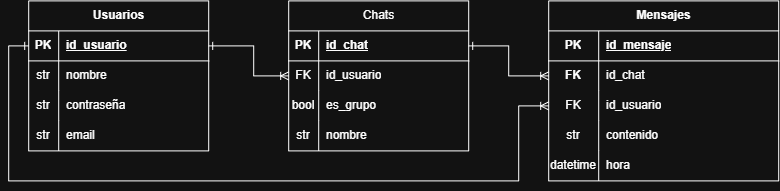

The diagram above was exported from draw.io. Its source (the exported page's mxGraphModel, read from the mxfile embedded in the PNG):
<mxGraphModel dx="717" dy="388" grid="1" gridSize="10" guides="1" tooltips="1" connect="1" arrows="1" fold="1" page="1" pageScale="1" pageWidth="827" pageHeight="1169" math="0" shadow="0">
  <root>
    <mxCell id="0" />
    <mxCell id="1" parent="0" />
    <mxCell id="1mX0kVOWqOTLq0uaSPV5-1" parent="1" style="shape=table;startSize=30;container=1;collapsible=1;childLayout=tableLayout;fixedRows=1;rowLines=0;fontStyle=1;align=center;resizeLast=1;html=1;" value="Usuarios" vertex="1">
      <mxGeometry height="150" width="180" x="90" y="150" as="geometry" />
    </mxCell>
    <mxCell id="1mX0kVOWqOTLq0uaSPV5-2" parent="1mX0kVOWqOTLq0uaSPV5-1" style="shape=tableRow;horizontal=0;startSize=0;swimlaneHead=0;swimlaneBody=0;fillColor=none;collapsible=0;dropTarget=0;points=[[0,0.5],[1,0.5]];portConstraint=eastwest;top=0;left=0;right=0;bottom=1;" value="" vertex="1">
      <mxGeometry height="30" width="180" y="30" as="geometry" />
    </mxCell>
    <mxCell id="1mX0kVOWqOTLq0uaSPV5-3" parent="1mX0kVOWqOTLq0uaSPV5-2" style="shape=partialRectangle;connectable=0;fillColor=none;top=0;left=0;bottom=0;right=0;fontStyle=1;overflow=hidden;whiteSpace=wrap;html=1;" value="PK" vertex="1">
      <mxGeometry height="30" width="30" as="geometry">
        <mxRectangle height="30" width="30" as="alternateBounds" />
      </mxGeometry>
    </mxCell>
    <mxCell id="1mX0kVOWqOTLq0uaSPV5-4" parent="1mX0kVOWqOTLq0uaSPV5-2" style="shape=partialRectangle;connectable=0;fillColor=none;top=0;left=0;bottom=0;right=0;align=left;spacingLeft=6;fontStyle=5;overflow=hidden;whiteSpace=wrap;html=1;" value="id_usuario" vertex="1">
      <mxGeometry height="30" width="150" x="30" as="geometry">
        <mxRectangle height="30" width="150" as="alternateBounds" />
      </mxGeometry>
    </mxCell>
    <mxCell id="1mX0kVOWqOTLq0uaSPV5-5" parent="1mX0kVOWqOTLq0uaSPV5-1" style="shape=tableRow;horizontal=0;startSize=0;swimlaneHead=0;swimlaneBody=0;fillColor=none;collapsible=0;dropTarget=0;points=[[0,0.5],[1,0.5]];portConstraint=eastwest;top=0;left=0;right=0;bottom=0;" value="" vertex="1">
      <mxGeometry height="30" width="180" y="60" as="geometry" />
    </mxCell>
    <mxCell id="1mX0kVOWqOTLq0uaSPV5-6" parent="1mX0kVOWqOTLq0uaSPV5-5" style="shape=partialRectangle;connectable=0;fillColor=none;top=0;left=0;bottom=0;right=0;editable=1;overflow=hidden;whiteSpace=wrap;html=1;" value="str" vertex="1">
      <mxGeometry height="30" width="30" as="geometry">
        <mxRectangle height="30" width="30" as="alternateBounds" />
      </mxGeometry>
    </mxCell>
    <mxCell id="1mX0kVOWqOTLq0uaSPV5-7" parent="1mX0kVOWqOTLq0uaSPV5-5" style="shape=partialRectangle;connectable=0;fillColor=none;top=0;left=0;bottom=0;right=0;align=left;spacingLeft=6;overflow=hidden;whiteSpace=wrap;html=1;" value="nombre" vertex="1">
      <mxGeometry height="30" width="150" x="30" as="geometry">
        <mxRectangle height="30" width="150" as="alternateBounds" />
      </mxGeometry>
    </mxCell>
    <mxCell id="1mX0kVOWqOTLq0uaSPV5-8" parent="1mX0kVOWqOTLq0uaSPV5-1" style="shape=tableRow;horizontal=0;startSize=0;swimlaneHead=0;swimlaneBody=0;fillColor=none;collapsible=0;dropTarget=0;points=[[0,0.5],[1,0.5]];portConstraint=eastwest;top=0;left=0;right=0;bottom=0;" value="" vertex="1">
      <mxGeometry height="30" width="180" y="90" as="geometry" />
    </mxCell>
    <mxCell id="1mX0kVOWqOTLq0uaSPV5-9" parent="1mX0kVOWqOTLq0uaSPV5-8" style="shape=partialRectangle;connectable=0;fillColor=none;top=0;left=0;bottom=0;right=0;editable=1;overflow=hidden;whiteSpace=wrap;html=1;" value="str" vertex="1">
      <mxGeometry height="30" width="30" as="geometry">
        <mxRectangle height="30" width="30" as="alternateBounds" />
      </mxGeometry>
    </mxCell>
    <mxCell id="1mX0kVOWqOTLq0uaSPV5-10" parent="1mX0kVOWqOTLq0uaSPV5-8" style="shape=partialRectangle;connectable=0;fillColor=none;top=0;left=0;bottom=0;right=0;align=left;spacingLeft=6;overflow=hidden;whiteSpace=wrap;html=1;" value="contraseña" vertex="1">
      <mxGeometry height="30" width="150" x="30" as="geometry">
        <mxRectangle height="30" width="150" as="alternateBounds" />
      </mxGeometry>
    </mxCell>
    <mxCell id="1mX0kVOWqOTLq0uaSPV5-11" parent="1mX0kVOWqOTLq0uaSPV5-1" style="shape=tableRow;horizontal=0;startSize=0;swimlaneHead=0;swimlaneBody=0;fillColor=none;collapsible=0;dropTarget=0;points=[[0,0.5],[1,0.5]];portConstraint=eastwest;top=0;left=0;right=0;bottom=0;" value="" vertex="1">
      <mxGeometry height="30" width="180" y="120" as="geometry" />
    </mxCell>
    <mxCell id="1mX0kVOWqOTLq0uaSPV5-12" parent="1mX0kVOWqOTLq0uaSPV5-11" style="shape=partialRectangle;connectable=0;fillColor=none;top=0;left=0;bottom=0;right=0;editable=1;overflow=hidden;whiteSpace=wrap;html=1;" value="str" vertex="1">
      <mxGeometry height="30" width="30" as="geometry">
        <mxRectangle height="30" width="30" as="alternateBounds" />
      </mxGeometry>
    </mxCell>
    <mxCell id="1mX0kVOWqOTLq0uaSPV5-13" parent="1mX0kVOWqOTLq0uaSPV5-11" style="shape=partialRectangle;connectable=0;fillColor=none;top=0;left=0;bottom=0;right=0;align=left;spacingLeft=6;overflow=hidden;whiteSpace=wrap;html=1;" value="email" vertex="1">
      <mxGeometry height="30" width="150" x="30" as="geometry">
        <mxRectangle height="30" width="150" as="alternateBounds" />
      </mxGeometry>
    </mxCell>
    <mxCell id="1mX0kVOWqOTLq0uaSPV5-14" parent="1" style="shape=table;startSize=30;container=1;collapsible=1;childLayout=tableLayout;fixedRows=1;rowLines=0;fontStyle=0;align=center;resizeLast=1;html=1;" value="Chats" vertex="1">
      <mxGeometry height="150" width="180" x="350" y="150" as="geometry" />
    </mxCell>
    <mxCell id="1mX0kVOWqOTLq0uaSPV5-15" parent="1mX0kVOWqOTLq0uaSPV5-14" style="shape=tableRow;horizontal=0;startSize=0;swimlaneHead=0;swimlaneBody=0;fillColor=none;collapsible=0;dropTarget=0;points=[[0,0.5],[1,0.5]];portConstraint=eastwest;top=0;left=0;right=0;bottom=1;" value="" vertex="1">
      <mxGeometry height="30" width="180" y="30" as="geometry" />
    </mxCell>
    <mxCell id="1mX0kVOWqOTLq0uaSPV5-16" parent="1mX0kVOWqOTLq0uaSPV5-15" style="shape=partialRectangle;connectable=0;fillColor=none;top=0;left=0;bottom=0;right=0;fontStyle=1;overflow=hidden;whiteSpace=wrap;html=1;" value="PK" vertex="1">
      <mxGeometry height="30" width="30" as="geometry">
        <mxRectangle height="30" width="30" as="alternateBounds" />
      </mxGeometry>
    </mxCell>
    <mxCell id="1mX0kVOWqOTLq0uaSPV5-17" parent="1mX0kVOWqOTLq0uaSPV5-15" style="shape=partialRectangle;connectable=0;fillColor=none;top=0;left=0;bottom=0;right=0;align=left;spacingLeft=6;fontStyle=5;overflow=hidden;whiteSpace=wrap;html=1;" value="id_chat" vertex="1">
      <mxGeometry height="30" width="150" x="30" as="geometry">
        <mxRectangle height="30" width="150" as="alternateBounds" />
      </mxGeometry>
    </mxCell>
    <mxCell id="1mX0kVOWqOTLq0uaSPV5-18" parent="1mX0kVOWqOTLq0uaSPV5-14" style="shape=tableRow;horizontal=0;startSize=0;swimlaneHead=0;swimlaneBody=0;fillColor=none;collapsible=0;dropTarget=0;points=[[0,0.5],[1,0.5]];portConstraint=eastwest;top=0;left=0;right=0;bottom=0;" value="" vertex="1">
      <mxGeometry height="30" width="180" y="60" as="geometry" />
    </mxCell>
    <mxCell id="1mX0kVOWqOTLq0uaSPV5-19" parent="1mX0kVOWqOTLq0uaSPV5-18" style="shape=partialRectangle;connectable=0;fillColor=none;top=0;left=0;bottom=0;right=0;editable=1;overflow=hidden;whiteSpace=wrap;html=1;" value="FK" vertex="1">
      <mxGeometry height="30" width="30" as="geometry">
        <mxRectangle height="30" width="30" as="alternateBounds" />
      </mxGeometry>
    </mxCell>
    <mxCell id="1mX0kVOWqOTLq0uaSPV5-20" parent="1mX0kVOWqOTLq0uaSPV5-18" style="shape=partialRectangle;connectable=0;fillColor=none;top=0;left=0;bottom=0;right=0;align=left;spacingLeft=6;overflow=hidden;whiteSpace=wrap;html=1;" value="id_usuario" vertex="1">
      <mxGeometry height="30" width="150" x="30" as="geometry">
        <mxRectangle height="30" width="150" as="alternateBounds" />
      </mxGeometry>
    </mxCell>
    <mxCell id="1mX0kVOWqOTLq0uaSPV5-21" parent="1mX0kVOWqOTLq0uaSPV5-14" style="shape=tableRow;horizontal=0;startSize=0;swimlaneHead=0;swimlaneBody=0;fillColor=none;collapsible=0;dropTarget=0;points=[[0,0.5],[1,0.5]];portConstraint=eastwest;top=0;left=0;right=0;bottom=0;" value="" vertex="1">
      <mxGeometry height="30" width="180" y="90" as="geometry" />
    </mxCell>
    <mxCell id="1mX0kVOWqOTLq0uaSPV5-22" parent="1mX0kVOWqOTLq0uaSPV5-21" style="shape=partialRectangle;connectable=0;fillColor=none;top=0;left=0;bottom=0;right=0;editable=1;overflow=hidden;whiteSpace=wrap;html=1;" value="bool" vertex="1">
      <mxGeometry height="30" width="30" as="geometry">
        <mxRectangle height="30" width="30" as="alternateBounds" />
      </mxGeometry>
    </mxCell>
    <mxCell id="1mX0kVOWqOTLq0uaSPV5-23" parent="1mX0kVOWqOTLq0uaSPV5-21" style="shape=partialRectangle;connectable=0;fillColor=none;top=0;left=0;bottom=0;right=0;align=left;spacingLeft=6;overflow=hidden;whiteSpace=wrap;html=1;" value="es_grupo" vertex="1">
      <mxGeometry height="30" width="150" x="30" as="geometry">
        <mxRectangle height="30" width="150" as="alternateBounds" />
      </mxGeometry>
    </mxCell>
    <mxCell id="1mX0kVOWqOTLq0uaSPV5-24" parent="1mX0kVOWqOTLq0uaSPV5-14" style="shape=tableRow;horizontal=0;startSize=0;swimlaneHead=0;swimlaneBody=0;fillColor=none;collapsible=0;dropTarget=0;points=[[0,0.5],[1,0.5]];portConstraint=eastwest;top=0;left=0;right=0;bottom=0;" value="" vertex="1">
      <mxGeometry height="30" width="180" y="120" as="geometry" />
    </mxCell>
    <mxCell id="1mX0kVOWqOTLq0uaSPV5-25" parent="1mX0kVOWqOTLq0uaSPV5-24" style="shape=partialRectangle;connectable=0;fillColor=none;top=0;left=0;bottom=0;right=0;editable=1;overflow=hidden;whiteSpace=wrap;html=1;" value="str" vertex="1">
      <mxGeometry height="30" width="30" as="geometry">
        <mxRectangle height="30" width="30" as="alternateBounds" />
      </mxGeometry>
    </mxCell>
    <mxCell id="1mX0kVOWqOTLq0uaSPV5-26" parent="1mX0kVOWqOTLq0uaSPV5-24" style="shape=partialRectangle;connectable=0;fillColor=none;top=0;left=0;bottom=0;right=0;align=left;spacingLeft=6;overflow=hidden;whiteSpace=wrap;html=1;" value="nombre" vertex="1">
      <mxGeometry height="30" width="150" x="30" as="geometry">
        <mxRectangle height="30" width="150" as="alternateBounds" />
      </mxGeometry>
    </mxCell>
    <mxCell id="1mX0kVOWqOTLq0uaSPV5-27" edge="1" parent="1" source="1mX0kVOWqOTLq0uaSPV5-2" style="edgeStyle=orthogonalEdgeStyle;rounded=0;orthogonalLoop=1;jettySize=auto;html=1;exitX=1;exitY=0.5;exitDx=0;exitDy=0;entryX=0;entryY=0.5;entryDx=0;entryDy=0;endArrow=ERoneToMany;endFill=0;startArrow=ERone;startFill=0;" target="1mX0kVOWqOTLq0uaSPV5-14">
      <mxGeometry relative="1" as="geometry">
        <Array as="points">
          <mxPoint x="315" y="195" />
          <mxPoint x="315" y="225" />
        </Array>
      </mxGeometry>
    </mxCell>
    <mxCell id="1mX0kVOWqOTLq0uaSPV5-28" parent="1" style="shape=table;startSize=30;container=1;collapsible=1;childLayout=tableLayout;fixedRows=1;rowLines=0;fontStyle=1;align=center;resizeLast=1;html=1;" value="Mensajes" vertex="1">
      <mxGeometry height="180" width="230" x="610" y="150" as="geometry" />
    </mxCell>
    <mxCell id="1mX0kVOWqOTLq0uaSPV5-29" parent="1mX0kVOWqOTLq0uaSPV5-28" style="shape=tableRow;horizontal=0;startSize=0;swimlaneHead=0;swimlaneBody=0;fillColor=none;collapsible=0;dropTarget=0;points=[[0,0.5],[1,0.5]];portConstraint=eastwest;top=0;left=0;right=0;bottom=1;" value="" vertex="1">
      <mxGeometry height="30" width="230" y="30" as="geometry" />
    </mxCell>
    <mxCell id="1mX0kVOWqOTLq0uaSPV5-30" parent="1mX0kVOWqOTLq0uaSPV5-29" style="shape=partialRectangle;connectable=0;fillColor=none;top=0;left=0;bottom=0;right=0;fontStyle=1;overflow=hidden;whiteSpace=wrap;html=1;" value="PK" vertex="1">
      <mxGeometry height="30" width="50" as="geometry">
        <mxRectangle height="30" width="50" as="alternateBounds" />
      </mxGeometry>
    </mxCell>
    <mxCell id="1mX0kVOWqOTLq0uaSPV5-31" parent="1mX0kVOWqOTLq0uaSPV5-29" style="shape=partialRectangle;connectable=0;fillColor=none;top=0;left=0;bottom=0;right=0;align=left;spacingLeft=6;fontStyle=5;overflow=hidden;whiteSpace=wrap;html=1;" value="id_mensaje" vertex="1">
      <mxGeometry height="30" width="180" x="50" as="geometry">
        <mxRectangle height="30" width="180" as="alternateBounds" />
      </mxGeometry>
    </mxCell>
    <mxCell id="1mX0kVOWqOTLq0uaSPV5-32" parent="1mX0kVOWqOTLq0uaSPV5-28" style="shape=tableRow;horizontal=0;startSize=0;swimlaneHead=0;swimlaneBody=0;fillColor=none;collapsible=0;dropTarget=0;points=[[0,0.5],[1,0.5]];portConstraint=eastwest;top=0;left=0;right=0;bottom=0;" value="" vertex="1">
      <mxGeometry height="30" width="230" y="60" as="geometry" />
    </mxCell>
    <mxCell id="1mX0kVOWqOTLq0uaSPV5-33" parent="1mX0kVOWqOTLq0uaSPV5-32" style="shape=partialRectangle;connectable=0;fillColor=none;top=0;left=0;bottom=0;right=0;editable=1;overflow=hidden;whiteSpace=wrap;html=1;" value="&lt;b&gt;FK&lt;/b&gt;" vertex="1">
      <mxGeometry height="30" width="50" as="geometry">
        <mxRectangle height="30" width="50" as="alternateBounds" />
      </mxGeometry>
    </mxCell>
    <mxCell id="1mX0kVOWqOTLq0uaSPV5-34" parent="1mX0kVOWqOTLq0uaSPV5-32" style="shape=partialRectangle;connectable=0;fillColor=none;top=0;left=0;bottom=0;right=0;align=left;spacingLeft=6;overflow=hidden;whiteSpace=wrap;html=1;" value="id_chat" vertex="1">
      <mxGeometry height="30" width="180" x="50" as="geometry">
        <mxRectangle height="30" width="180" as="alternateBounds" />
      </mxGeometry>
    </mxCell>
    <mxCell id="1mX0kVOWqOTLq0uaSPV5-35" parent="1mX0kVOWqOTLq0uaSPV5-28" style="shape=tableRow;horizontal=0;startSize=0;swimlaneHead=0;swimlaneBody=0;fillColor=none;collapsible=0;dropTarget=0;points=[[0,0.5],[1,0.5]];portConstraint=eastwest;top=0;left=0;right=0;bottom=0;" value="" vertex="1">
      <mxGeometry height="30" width="230" y="90" as="geometry" />
    </mxCell>
    <mxCell id="1mX0kVOWqOTLq0uaSPV5-36" parent="1mX0kVOWqOTLq0uaSPV5-35" style="shape=partialRectangle;connectable=0;fillColor=none;top=0;left=0;bottom=0;right=0;editable=1;overflow=hidden;whiteSpace=wrap;html=1;" value="FK" vertex="1">
      <mxGeometry height="30" width="50" as="geometry">
        <mxRectangle height="30" width="50" as="alternateBounds" />
      </mxGeometry>
    </mxCell>
    <mxCell id="1mX0kVOWqOTLq0uaSPV5-37" parent="1mX0kVOWqOTLq0uaSPV5-35" style="shape=partialRectangle;connectable=0;fillColor=none;top=0;left=0;bottom=0;right=0;align=left;spacingLeft=6;overflow=hidden;whiteSpace=wrap;html=1;" value="id_usuario" vertex="1">
      <mxGeometry height="30" width="180" x="50" as="geometry">
        <mxRectangle height="30" width="180" as="alternateBounds" />
      </mxGeometry>
    </mxCell>
    <mxCell id="1mX0kVOWqOTLq0uaSPV5-38" parent="1mX0kVOWqOTLq0uaSPV5-28" style="shape=tableRow;horizontal=0;startSize=0;swimlaneHead=0;swimlaneBody=0;fillColor=none;collapsible=0;dropTarget=0;points=[[0,0.5],[1,0.5]];portConstraint=eastwest;top=0;left=0;right=0;bottom=0;" value="" vertex="1">
      <mxGeometry height="30" width="230" y="120" as="geometry" />
    </mxCell>
    <mxCell id="1mX0kVOWqOTLq0uaSPV5-39" parent="1mX0kVOWqOTLq0uaSPV5-38" style="shape=partialRectangle;connectable=0;fillColor=none;top=0;left=0;bottom=0;right=0;editable=1;overflow=hidden;whiteSpace=wrap;html=1;" value="str" vertex="1">
      <mxGeometry height="30" width="50" as="geometry">
        <mxRectangle height="30" width="50" as="alternateBounds" />
      </mxGeometry>
    </mxCell>
    <mxCell id="1mX0kVOWqOTLq0uaSPV5-40" parent="1mX0kVOWqOTLq0uaSPV5-38" style="shape=partialRectangle;connectable=0;fillColor=none;top=0;left=0;bottom=0;right=0;align=left;spacingLeft=6;overflow=hidden;whiteSpace=wrap;html=1;" value="contenido" vertex="1">
      <mxGeometry height="30" width="180" x="50" as="geometry">
        <mxRectangle height="30" width="180" as="alternateBounds" />
      </mxGeometry>
    </mxCell>
    <mxCell id="1mX0kVOWqOTLq0uaSPV5-41" parent="1mX0kVOWqOTLq0uaSPV5-28" style="shape=tableRow;horizontal=0;startSize=0;swimlaneHead=0;swimlaneBody=0;fillColor=none;collapsible=0;dropTarget=0;points=[[0,0.5],[1,0.5]];portConstraint=eastwest;top=0;left=0;right=0;bottom=0;" value="" vertex="1">
      <mxGeometry height="30" width="230" y="150" as="geometry" />
    </mxCell>
    <mxCell id="1mX0kVOWqOTLq0uaSPV5-42" parent="1mX0kVOWqOTLq0uaSPV5-41" style="shape=partialRectangle;connectable=0;fillColor=none;top=0;left=0;bottom=0;right=0;editable=1;overflow=hidden;whiteSpace=wrap;html=1;" value="datetime" vertex="1">
      <mxGeometry height="30" width="50" as="geometry">
        <mxRectangle height="30" width="50" as="alternateBounds" />
      </mxGeometry>
    </mxCell>
    <mxCell id="1mX0kVOWqOTLq0uaSPV5-43" parent="1mX0kVOWqOTLq0uaSPV5-41" style="shape=partialRectangle;connectable=0;fillColor=none;top=0;left=0;bottom=0;right=0;align=left;spacingLeft=6;overflow=hidden;whiteSpace=wrap;html=1;" value="hora" vertex="1">
      <mxGeometry height="30" width="180" x="50" as="geometry">
        <mxRectangle height="30" width="180" as="alternateBounds" />
      </mxGeometry>
    </mxCell>
    <mxCell id="1mX0kVOWqOTLq0uaSPV5-44" edge="1" parent="1" source="1mX0kVOWqOTLq0uaSPV5-15" style="edgeStyle=orthogonalEdgeStyle;rounded=0;orthogonalLoop=1;jettySize=auto;html=1;exitX=1;exitY=0.5;exitDx=0;exitDy=0;entryX=0;entryY=0.5;entryDx=0;entryDy=0;endArrow=ERoneToMany;endFill=0;startArrow=ERone;startFill=0;" target="1mX0kVOWqOTLq0uaSPV5-32">
      <mxGeometry relative="1" as="geometry" />
    </mxCell>
    <mxCell id="mfkCGHziEswL2m70Gmoc-3" edge="1" parent="1" source="1mX0kVOWqOTLq0uaSPV5-2" style="edgeStyle=orthogonalEdgeStyle;rounded=0;orthogonalLoop=1;jettySize=auto;html=1;exitX=0;exitY=0.5;exitDx=0;exitDy=0;entryX=0;entryY=0.5;entryDx=0;entryDy=0;startArrow=ERone;startFill=0;endArrow=ERoneToMany;endFill=0;" target="1mX0kVOWqOTLq0uaSPV5-35">
      <mxGeometry relative="1" as="geometry">
        <Array as="points">
          <mxPoint x="70" y="195" />
          <mxPoint x="70" y="330" />
          <mxPoint x="580" y="330" />
          <mxPoint x="580" y="255" />
        </Array>
      </mxGeometry>
    </mxCell>
  </root>
</mxGraphModel>